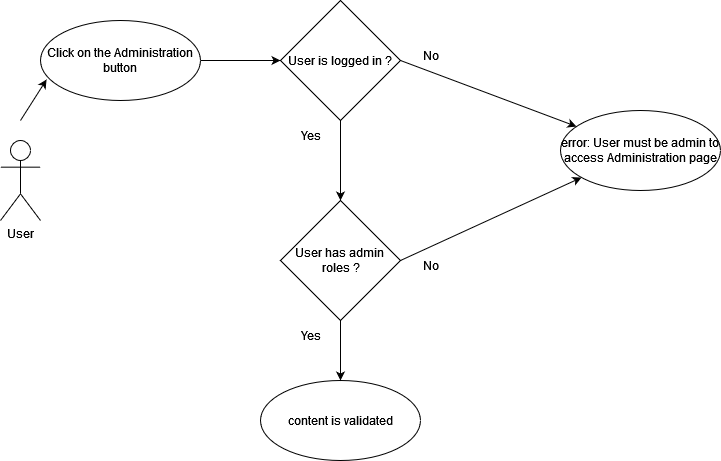

The diagram above was exported from draw.io. Its source (the exported page's mxGraphModel, read from the mxfile embedded in the PNG):
<mxGraphModel dx="974" dy="536" grid="1" gridSize="10" guides="1" tooltips="1" connect="1" arrows="1" fold="1" page="1" pageScale="1" pageWidth="850" pageHeight="1100" math="0" shadow="0">
  <root>
    <mxCell id="0" />
    <mxCell id="1" parent="0" />
    <mxCell id="5v1zRxvSDNw1_mjDPV5--2" value="&lt;div&gt;User&lt;/div&gt;" style="shape=umlActor;verticalLabelPosition=bottom;verticalAlign=top;html=1;outlineConnect=0;" parent="1" vertex="1">
      <mxGeometry x="40" y="200" width="40" height="80" as="geometry" />
    </mxCell>
    <mxCell id="5v1zRxvSDNw1_mjDPV5--3" value="Click on the Administration button" style="ellipse;whiteSpace=wrap;html=1;" parent="1" vertex="1">
      <mxGeometry x="80" y="80" width="160" height="80" as="geometry" />
    </mxCell>
    <mxCell id="5v1zRxvSDNw1_mjDPV5--6" value="" style="endArrow=classic;html=1;rounded=0;entryX=0;entryY=0.5;entryDx=0;entryDy=0;exitX=1;exitY=0.5;exitDx=0;exitDy=0;" parent="1" source="5v1zRxvSDNw1_mjDPV5--3" target="5v1zRxvSDNw1_mjDPV5--29" edge="1">
      <mxGeometry width="50" height="50" relative="1" as="geometry">
        <mxPoint x="410" y="360" as="sourcePoint" />
        <mxPoint x="303.43145750507597" y="108.28427124746179" as="targetPoint" />
      </mxGeometry>
    </mxCell>
    <mxCell id="5v1zRxvSDNw1_mjDPV5--7" value="" style="endArrow=classic;html=1;rounded=0;entryX=0.5;entryY=0;entryDx=0;entryDy=0;exitX=0.5;exitY=1;exitDx=0;exitDy=0;" parent="1" source="5v1zRxvSDNw1_mjDPV5--29" target="2" edge="1">
      <mxGeometry width="50" height="50" relative="1" as="geometry">
        <mxPoint x="439.9999999999998" y="90" as="sourcePoint" />
        <mxPoint x="520" y="109.03999999999996" as="targetPoint" />
      </mxGeometry>
    </mxCell>
    <mxCell id="5v1zRxvSDNw1_mjDPV5--18" value="content is validated" style="ellipse;whiteSpace=wrap;html=1;" parent="1" vertex="1">
      <mxGeometry x="300" y="440" width="160" height="80" as="geometry" />
    </mxCell>
    <mxCell id="5v1zRxvSDNw1_mjDPV5--27" value="" style="endArrow=classic;html=1;rounded=0;entryX=0.5;entryY=0;entryDx=0;entryDy=0;exitX=0.5;exitY=1;exitDx=0;exitDy=0;" parent="1" source="2" target="5v1zRxvSDNw1_mjDPV5--18" edge="1">
      <mxGeometry width="50" height="50" relative="1" as="geometry">
        <mxPoint x="460" y="475" as="sourcePoint" />
        <mxPoint x="380" y="540" as="targetPoint" />
      </mxGeometry>
    </mxCell>
    <mxCell id="5v1zRxvSDNw1_mjDPV5--29" value="User is logged in ?" style="rhombus;whiteSpace=wrap;html=1;" parent="1" vertex="1">
      <mxGeometry x="320" y="60" width="120" height="120" as="geometry" />
    </mxCell>
    <mxCell id="5v1zRxvSDNw1_mjDPV5--30" value="Yes" style="text;html=1;align=center;verticalAlign=middle;resizable=0;points=[];autosize=1;strokeColor=none;fillColor=none;" parent="1" vertex="1">
      <mxGeometry x="330" y="180" width="40" height="30" as="geometry" />
    </mxCell>
    <mxCell id="5v1zRxvSDNw1_mjDPV5--31" value="error: User must be admin to access Administration page" style="ellipse;whiteSpace=wrap;html=1;" parent="1" vertex="1">
      <mxGeometry x="600" y="170" width="160" height="80" as="geometry" />
    </mxCell>
    <mxCell id="5v1zRxvSDNw1_mjDPV5--32" value="" style="endArrow=classic;html=1;rounded=0;exitX=1;exitY=0.5;exitDx=0;exitDy=0;" parent="1" source="5v1zRxvSDNw1_mjDPV5--29" target="5v1zRxvSDNw1_mjDPV5--31" edge="1">
      <mxGeometry width="50" height="50" relative="1" as="geometry">
        <mxPoint x="369.9999999999998" y="160" as="sourcePoint" />
        <mxPoint x="210" y="55" as="targetPoint" />
      </mxGeometry>
    </mxCell>
    <mxCell id="5v1zRxvSDNw1_mjDPV5--33" value="No" style="text;html=1;align=center;verticalAlign=middle;resizable=0;points=[];autosize=1;strokeColor=none;fillColor=none;" parent="1" vertex="1">
      <mxGeometry x="450" y="100" width="40" height="30" as="geometry" />
    </mxCell>
    <mxCell id="5v1zRxvSDNw1_mjDPV5--34" value="" style="endArrow=classic;html=1;rounded=0;entryX=0.038;entryY=0.738;entryDx=0;entryDy=0;entryPerimeter=0;" parent="1" target="5v1zRxvSDNw1_mjDPV5--3" edge="1">
      <mxGeometry width="50" height="50" relative="1" as="geometry">
        <mxPoint x="60" y="180" as="sourcePoint" />
        <mxPoint x="175.36" y="216.07999999999998" as="targetPoint" />
      </mxGeometry>
    </mxCell>
    <mxCell id="2" value="User has admin&lt;br&gt;&amp;nbsp;roles ?" style="rhombus;whiteSpace=wrap;html=1;" parent="1" vertex="1">
      <mxGeometry x="320" y="260" width="120" height="120" as="geometry" />
    </mxCell>
    <mxCell id="3" value="" style="endArrow=classic;html=1;rounded=0;exitX=1;exitY=0.5;exitDx=0;exitDy=0;" parent="1" source="2" target="5v1zRxvSDNw1_mjDPV5--31" edge="1">
      <mxGeometry width="50" height="50" relative="1" as="geometry">
        <mxPoint x="380" y="150" as="sourcePoint" />
        <mxPoint x="750" y="210" as="targetPoint" />
      </mxGeometry>
    </mxCell>
    <mxCell id="4" value="Yes" style="text;html=1;align=center;verticalAlign=middle;resizable=0;points=[];autosize=1;strokeColor=none;fillColor=none;" parent="1" vertex="1">
      <mxGeometry x="330" y="380" width="40" height="30" as="geometry" />
    </mxCell>
    <mxCell id="5" value="No" style="text;html=1;align=center;verticalAlign=middle;resizable=0;points=[];autosize=1;strokeColor=none;fillColor=none;" parent="1" vertex="1">
      <mxGeometry x="450" y="310" width="40" height="30" as="geometry" />
    </mxCell>
  </root>
</mxGraphModel>